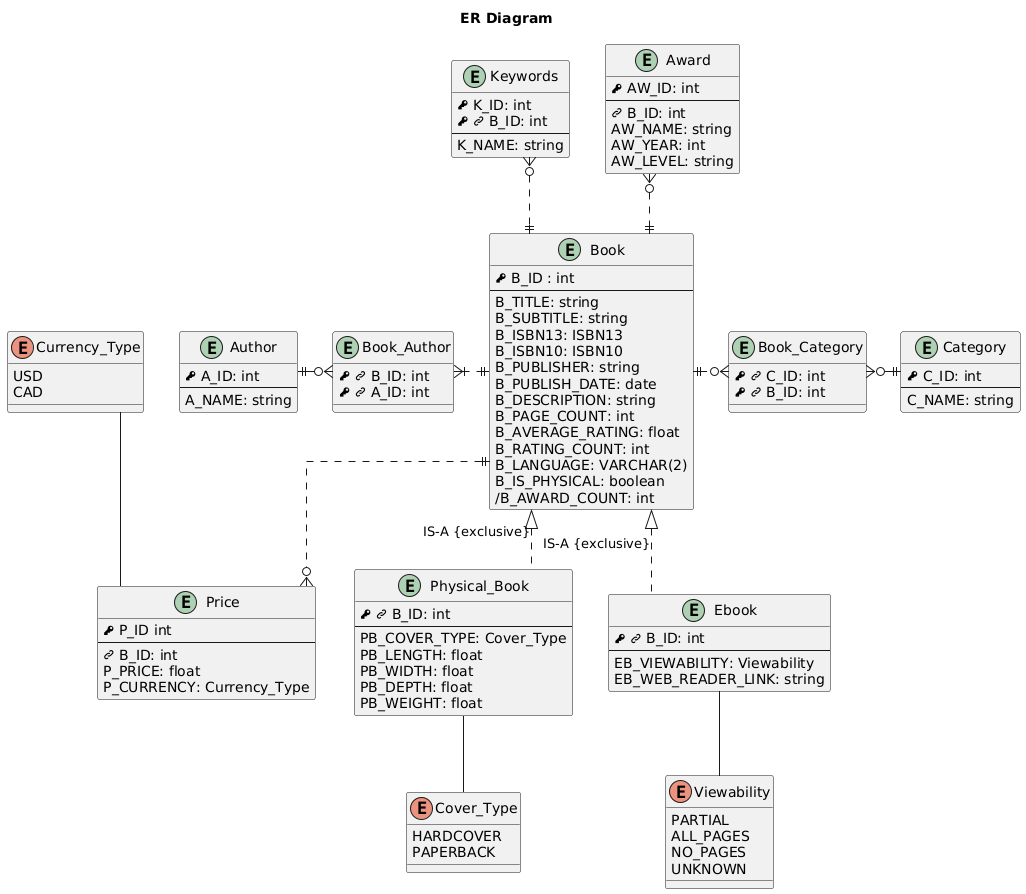

The diagram above was rendered by PlantUML. Its source (embedded in the PNG):
@startuml
title ER Diagram
skinparam linetype ortho

!define PK <&key>
!define FK <&link-intact>

entity Book {
    PK B_ID : int
    --
    B_TITLE: string
    B_SUBTITLE: string
    B_ISBN13: ISBN13   
    B_ISBN10: ISBN10
    B_PUBLISHER: string
    B_PUBLISH_DATE: date
    B_DESCRIPTION: string
    B_PAGE_COUNT: int
    B_AVERAGE_RATING: float
    B_RATING_COUNT: int
    B_LANGUAGE: VARCHAR(2)
    B_IS_PHYSICAL: boolean
    /B_AWARD_COUNT: int
}
enum Cover_Type {
    HARDCOVER
    PAPERBACK
}
entity Physical_Book {
    PK FK B_ID: int
    --
    PB_COVER_TYPE: Cover_Type
    PB_LENGTH: float
    PB_WIDTH: float
    PB_DEPTH: float
    PB_WEIGHT: float
}
enum Viewability {
    PARTIAL
    ALL_PAGES
    NO_PAGES
    UNKNOWN
}

entity Ebook {
    PK FK B_ID: int
    --
    EB_VIEWABILITY: Viewability
    EB_WEB_READER_LINK: string
}

entity Category {
    PK C_ID: int
    --
    C_NAME: string
}
entity Book_Category {
    PK FK C_ID: int
    PK FK B_ID: int
}

entity Author {
    PK A_ID: int
    --
    A_NAME: string
}
entity Book_Author{
    PK FK B_ID: int
    PK FK A_ID: int
}

enum Currency_Type {
    USD
    CAD
}
entity Price {
    PK P_ID int
    --
    FK B_ID: int
    P_PRICE: float
    P_CURRENCY: Currency_Type
}

entity Award {
    PK AW_ID: int
    --
    FK B_ID: int
    AW_NAME: string
    AW_YEAR: int
    AW_LEVEL: string
}

entity Keywords {
    PK K_ID: int
    PK FK B_ID: int
    --
    K_NAME: string
}

Cover_Type -up- Physical_Book

Book <|.. Physical_Book: IS-A {exclusive}
Book <|.. Ebook: IS-A {exclusive}

Book ||.left.|{ Book_Author
Book_Author }o-left-|| Author

Book ||.right.o{ Book_Category
Book_Category }o-right-|| Category

Currency_Type -- Price

Viewability -up- Ebook

Book ||..o{ Price

Book ||.up.o{ Award

Book ||.up.o{ Keywords
@enduml